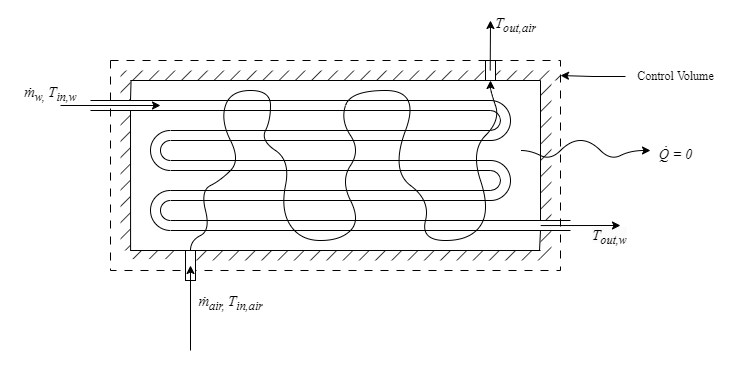

The diagram above was exported from draw.io. Its source (the exported page's mxGraphModel, read from the mxfile embedded in the PNG):
<mxGraphModel dx="636" dy="342" grid="1" gridSize="10" guides="1" tooltips="1" connect="1" arrows="1" fold="1" page="1" pageScale="1" pageWidth="827" pageHeight="1169" math="0" shadow="0">
  <root>
    <mxCell id="0" />
    <mxCell id="1" parent="0" />
    <mxCell id="gW03LI0TPeFMHMQXaRuW-50" value="" style="rounded=0;whiteSpace=wrap;html=1;dashed=1;dashPattern=8 8;" vertex="1" parent="1">
      <mxGeometry x="180" y="260" width="450" height="210" as="geometry" />
    </mxCell>
    <mxCell id="gW03LI0TPeFMHMQXaRuW-3" value="" style="endArrow=none;html=1;rounded=0;" edge="1" parent="1">
      <mxGeometry width="50" height="50" relative="1" as="geometry">
        <mxPoint x="240" y="430" as="sourcePoint" />
        <mxPoint x="640" y="430" as="targetPoint" />
      </mxGeometry>
    </mxCell>
    <mxCell id="gW03LI0TPeFMHMQXaRuW-4" value="" style="endArrow=none;html=1;rounded=0;" edge="1" parent="1">
      <mxGeometry width="50" height="50" relative="1" as="geometry">
        <mxPoint x="240" y="420" as="sourcePoint" />
        <mxPoint x="640" y="420" as="targetPoint" />
      </mxGeometry>
    </mxCell>
    <mxCell id="gW03LI0TPeFMHMQXaRuW-5" value="" style="endArrow=none;html=1;rounded=0;" edge="1" parent="1">
      <mxGeometry width="50" height="50" relative="1" as="geometry">
        <mxPoint x="240" y="400" as="sourcePoint" />
        <mxPoint x="560" y="400" as="targetPoint" />
      </mxGeometry>
    </mxCell>
    <mxCell id="gW03LI0TPeFMHMQXaRuW-6" value="" style="endArrow=none;html=1;rounded=0;" edge="1" parent="1">
      <mxGeometry width="50" height="50" relative="1" as="geometry">
        <mxPoint x="240" y="390" as="sourcePoint" />
        <mxPoint x="560" y="390" as="targetPoint" />
      </mxGeometry>
    </mxCell>
    <mxCell id="gW03LI0TPeFMHMQXaRuW-7" value="" style="verticalLabelPosition=bottom;verticalAlign=top;html=1;shape=mxgraph.basic.arc;startAngle=0.5;endAngle=0;" vertex="1" parent="1">
      <mxGeometry x="220" y="390" width="40" height="40" as="geometry" />
    </mxCell>
    <mxCell id="gW03LI0TPeFMHMQXaRuW-8" value="" style="verticalLabelPosition=bottom;verticalAlign=top;html=1;shape=mxgraph.basic.arc;startAngle=0.5;endAngle=0;" vertex="1" parent="1">
      <mxGeometry x="230" y="400" width="20" height="20" as="geometry" />
    </mxCell>
    <mxCell id="gW03LI0TPeFMHMQXaRuW-9" value="" style="endArrow=none;html=1;rounded=0;" edge="1" parent="1">
      <mxGeometry width="50" height="50" relative="1" as="geometry">
        <mxPoint x="240" y="390" as="sourcePoint" />
        <mxPoint x="560" y="390" as="targetPoint" />
      </mxGeometry>
    </mxCell>
    <mxCell id="gW03LI0TPeFMHMQXaRuW-10" value="" style="endArrow=none;html=1;rounded=0;" edge="1" parent="1">
      <mxGeometry width="50" height="50" relative="1" as="geometry">
        <mxPoint x="240" y="370" as="sourcePoint" />
        <mxPoint x="560" y="370" as="targetPoint" />
      </mxGeometry>
    </mxCell>
    <mxCell id="gW03LI0TPeFMHMQXaRuW-11" value="" style="endArrow=none;html=1;rounded=0;" edge="1" parent="1">
      <mxGeometry width="50" height="50" relative="1" as="geometry">
        <mxPoint x="240" y="360" as="sourcePoint" />
        <mxPoint x="560" y="360" as="targetPoint" />
      </mxGeometry>
    </mxCell>
    <mxCell id="gW03LI0TPeFMHMQXaRuW-12" value="" style="verticalLabelPosition=bottom;verticalAlign=top;html=1;shape=mxgraph.basic.arc;startAngle=0.5;endAngle=0;rotation=-181;" vertex="1" parent="1">
      <mxGeometry x="550" y="370" width="20" height="20" as="geometry" />
    </mxCell>
    <mxCell id="gW03LI0TPeFMHMQXaRuW-13" value="" style="verticalLabelPosition=bottom;verticalAlign=top;html=1;shape=mxgraph.basic.arc;startAngle=0.5;endAngle=0;rotation=-180;" vertex="1" parent="1">
      <mxGeometry x="540" y="300" width="40" height="40" as="geometry" />
    </mxCell>
    <mxCell id="gW03LI0TPeFMHMQXaRuW-14" value="" style="endArrow=none;html=1;rounded=0;" edge="1" parent="1">
      <mxGeometry width="50" height="50" relative="1" as="geometry">
        <mxPoint x="240" y="340" as="sourcePoint" />
        <mxPoint x="560" y="340" as="targetPoint" />
      </mxGeometry>
    </mxCell>
    <mxCell id="gW03LI0TPeFMHMQXaRuW-15" value="" style="verticalLabelPosition=bottom;verticalAlign=top;html=1;shape=mxgraph.basic.arc;startAngle=0.5;endAngle=0;" vertex="1" parent="1">
      <mxGeometry x="220" y="330" width="40" height="40" as="geometry" />
    </mxCell>
    <mxCell id="gW03LI0TPeFMHMQXaRuW-16" value="" style="verticalLabelPosition=bottom;verticalAlign=top;html=1;shape=mxgraph.basic.arc;startAngle=0.5;endAngle=0;" vertex="1" parent="1">
      <mxGeometry x="230" y="340" width="20" height="20" as="geometry" />
    </mxCell>
    <mxCell id="gW03LI0TPeFMHMQXaRuW-17" value="" style="endArrow=none;html=1;rounded=0;" edge="1" parent="1">
      <mxGeometry width="50" height="50" relative="1" as="geometry">
        <mxPoint x="240" y="330" as="sourcePoint" />
        <mxPoint x="560" y="330" as="targetPoint" />
      </mxGeometry>
    </mxCell>
    <mxCell id="gW03LI0TPeFMHMQXaRuW-18" value="" style="endArrow=none;html=1;rounded=0;" edge="1" parent="1">
      <mxGeometry width="50" height="50" relative="1" as="geometry">
        <mxPoint x="160" y="310" as="sourcePoint" />
        <mxPoint x="560" y="310" as="targetPoint" />
      </mxGeometry>
    </mxCell>
    <mxCell id="gW03LI0TPeFMHMQXaRuW-19" value="" style="endArrow=none;html=1;rounded=0;" edge="1" parent="1">
      <mxGeometry width="50" height="50" relative="1" as="geometry">
        <mxPoint x="160" y="300" as="sourcePoint" />
        <mxPoint x="560" y="300" as="targetPoint" />
      </mxGeometry>
    </mxCell>
    <mxCell id="gW03LI0TPeFMHMQXaRuW-20" value="" style="verticalLabelPosition=bottom;verticalAlign=top;html=1;shape=mxgraph.basic.arc;startAngle=0.5;endAngle=0;rotation=-181;" vertex="1" parent="1">
      <mxGeometry x="550" y="310" width="20" height="20" as="geometry" />
    </mxCell>
    <mxCell id="gW03LI0TPeFMHMQXaRuW-21" value="" style="verticalLabelPosition=bottom;verticalAlign=top;html=1;shape=mxgraph.basic.arc;startAngle=0.5;endAngle=0;rotation=-180;" vertex="1" parent="1">
      <mxGeometry x="540" y="360" width="40" height="40" as="geometry" />
    </mxCell>
    <mxCell id="gW03LI0TPeFMHMQXaRuW-23" value="" style="rounded=0;whiteSpace=wrap;html=1;fillStyle=hatch;fillColor=#000000;strokeColor=none;" vertex="1" parent="1">
      <mxGeometry x="190" y="280" width="10" height="20" as="geometry" />
    </mxCell>
    <mxCell id="gW03LI0TPeFMHMQXaRuW-24" value="" style="rounded=0;whiteSpace=wrap;html=1;fillColor=#000000;fillStyle=hatch;container=0;fixDash=0;perimeter=none;direction=east;fillOpacity=100;strokeOpacity=100;strokeColor=none;" vertex="1" parent="1">
      <mxGeometry x="190" y="310" width="10" height="140" as="geometry" />
    </mxCell>
    <mxCell id="gW03LI0TPeFMHMQXaRuW-25" value="" style="rounded=0;whiteSpace=wrap;html=1;fillColor=#000000;fillStyle=hatch;strokeColor=none;" vertex="1" parent="1">
      <mxGeometry x="265" y="450" width="345" height="10" as="geometry" />
    </mxCell>
    <mxCell id="gW03LI0TPeFMHMQXaRuW-26" value="" style="rounded=0;whiteSpace=wrap;html=1;fillColor=#000000;fillStyle=hatch;container=0;fixDash=0;perimeter=none;direction=east;fillOpacity=100;strokeOpacity=100;strokeColor=none;connectable=0;allowArrows=0;" vertex="1" parent="1">
      <mxGeometry x="610" y="280" width="11" height="140" as="geometry" />
    </mxCell>
    <mxCell id="gW03LI0TPeFMHMQXaRuW-27" value="" style="rounded=0;whiteSpace=wrap;html=1;fillStyle=hatch;fillColor=#000000;strokeColor=none;" vertex="1" parent="1">
      <mxGeometry x="610" y="430" width="11" height="30" as="geometry" />
    </mxCell>
    <mxCell id="gW03LI0TPeFMHMQXaRuW-28" value="" style="rounded=0;whiteSpace=wrap;html=1;fillColor=#000000;fillStyle=hatch;strokeColor=none;" vertex="1" parent="1">
      <mxGeometry x="190" y="270" width="440" height="10" as="geometry" />
    </mxCell>
    <mxCell id="gW03LI0TPeFMHMQXaRuW-29" value="" style="endArrow=none;html=1;rounded=0;" edge="1" parent="1">
      <mxGeometry width="50" height="50" relative="1" as="geometry">
        <mxPoint x="200" y="280" as="sourcePoint" />
        <mxPoint x="610" y="280" as="targetPoint" />
      </mxGeometry>
    </mxCell>
    <mxCell id="gW03LI0TPeFMHMQXaRuW-30" value="" style="endArrow=none;html=1;rounded=0;" edge="1" parent="1">
      <mxGeometry width="50" height="50" relative="1" as="geometry">
        <mxPoint x="610" y="420" as="sourcePoint" />
        <mxPoint x="610" y="280" as="targetPoint" />
      </mxGeometry>
    </mxCell>
    <mxCell id="gW03LI0TPeFMHMQXaRuW-31" value="" style="endArrow=none;html=1;rounded=0;exitX=-0.089;exitY=0.665;exitDx=0;exitDy=0;exitPerimeter=0;" edge="1" parent="1" source="gW03LI0TPeFMHMQXaRuW-27">
      <mxGeometry width="50" height="50" relative="1" as="geometry">
        <mxPoint x="610" y="440" as="sourcePoint" />
        <mxPoint x="610" y="430" as="targetPoint" />
      </mxGeometry>
    </mxCell>
    <mxCell id="gW03LI0TPeFMHMQXaRuW-32" value="" style="endArrow=none;html=1;rounded=0;exitX=0.027;exitY=1.025;exitDx=0;exitDy=0;exitPerimeter=0;" edge="1" parent="1">
      <mxGeometry width="50" height="50" relative="1" as="geometry">
        <mxPoint x="200" y="450" as="sourcePoint" />
        <mxPoint x="610" y="450" as="targetPoint" />
      </mxGeometry>
    </mxCell>
    <mxCell id="gW03LI0TPeFMHMQXaRuW-33" value="" style="endArrow=none;html=1;rounded=0;exitX=1.009;exitY=1.002;exitDx=0;exitDy=0;exitPerimeter=0;" edge="1" parent="1" source="gW03LI0TPeFMHMQXaRuW-24">
      <mxGeometry width="50" height="50" relative="1" as="geometry">
        <mxPoint x="200" y="440" as="sourcePoint" />
        <mxPoint x="200" y="310" as="targetPoint" />
      </mxGeometry>
    </mxCell>
    <mxCell id="gW03LI0TPeFMHMQXaRuW-34" value="" style="endArrow=none;html=1;rounded=0;entryX=0.024;entryY=0.999;entryDx=0;entryDy=0;entryPerimeter=0;" edge="1" parent="1" target="gW03LI0TPeFMHMQXaRuW-28">
      <mxGeometry width="50" height="50" relative="1" as="geometry">
        <mxPoint x="200" y="300" as="sourcePoint" />
        <mxPoint x="200" y="290" as="targetPoint" />
      </mxGeometry>
    </mxCell>
    <mxCell id="gW03LI0TPeFMHMQXaRuW-43" value="" style="rounded=0;whiteSpace=wrap;html=1;connectable=0;" vertex="1" parent="1">
      <mxGeometry x="255" y="450" width="10" height="30" as="geometry" />
    </mxCell>
    <mxCell id="gW03LI0TPeFMHMQXaRuW-44" value="" style="curved=1;endArrow=classic;html=1;rounded=0;arcSize=10;orthogonalLoop=1;exitX=0.5;exitY=0;exitDx=0;exitDy=0;entryX=0.5;entryY=1;entryDx=0;entryDy=0;" edge="1" parent="1" source="gW03LI0TPeFMHMQXaRuW-43" target="gW03LI0TPeFMHMQXaRuW-46">
      <mxGeometry width="50" height="50" relative="1" as="geometry">
        <mxPoint x="230" y="460" as="sourcePoint" />
        <mxPoint x="560" y="290" as="targetPoint" />
        <Array as="points">
          <mxPoint x="260" y="440" />
          <mxPoint x="280" y="430" />
          <mxPoint x="270" y="390" />
          <mxPoint x="290" y="380" />
          <mxPoint x="310" y="360" />
          <mxPoint x="290" y="320" />
          <mxPoint x="300" y="290" />
          <mxPoint x="340" y="290" />
          <mxPoint x="340" y="320" />
          <mxPoint x="330" y="340" />
          <mxPoint x="360" y="360" />
          <mxPoint x="350" y="410" />
          <mxPoint x="370" y="440" />
          <mxPoint x="410" y="440" />
          <mxPoint x="430" y="420" />
          <mxPoint x="410" y="380" />
          <mxPoint x="430" y="350" />
          <mxPoint x="410" y="320" />
          <mxPoint x="420" y="290" />
          <mxPoint x="490" y="290" />
          <mxPoint x="460" y="370" />
          <mxPoint x="500" y="400" />
          <mxPoint x="490" y="440" />
          <mxPoint x="540" y="440" />
          <mxPoint x="560" y="410" />
          <mxPoint x="540" y="350" />
          <mxPoint x="570" y="320" />
          <mxPoint x="560" y="290" />
        </Array>
      </mxGeometry>
    </mxCell>
    <mxCell id="gW03LI0TPeFMHMQXaRuW-46" value="" style="rounded=0;whiteSpace=wrap;html=1;" vertex="1" parent="1">
      <mxGeometry x="555" y="260" width="10" height="20" as="geometry" />
    </mxCell>
    <mxCell id="gW03LI0TPeFMHMQXaRuW-48" value="" style="rounded=0;whiteSpace=wrap;html=1;fillColor=#000000;fillStyle=hatch;strokeColor=none;" vertex="1" parent="1">
      <mxGeometry x="200" y="450" width="50" height="8.57" as="geometry" />
    </mxCell>
    <mxCell id="gW03LI0TPeFMHMQXaRuW-49" value="&lt;i style=&quot;font-family: &amp;quot;Times New Roman&amp;quot;; font-size: 14.6667px;&quot;&gt;ṁ&lt;sub&gt;air,&amp;nbsp;&lt;/sub&gt;T&lt;sub&gt;in,air&lt;/sub&gt;&lt;/i&gt;" style="text;html=1;align=center;verticalAlign=middle;resizable=0;points=[];autosize=1;strokeColor=none;fillColor=none;" vertex="1" parent="1">
      <mxGeometry x="255" y="488" width="90" height="30" as="geometry" />
    </mxCell>
    <mxCell id="gW03LI0TPeFMHMQXaRuW-53" value="" style="edgeStyle=orthogonalEdgeStyle;rounded=0;orthogonalLoop=1;jettySize=auto;html=1;" edge="1" parent="1" source="gW03LI0TPeFMHMQXaRuW-51" target="gW03LI0TPeFMHMQXaRuW-28">
      <mxGeometry relative="1" as="geometry" />
    </mxCell>
    <mxCell id="gW03LI0TPeFMHMQXaRuW-51" value="&lt;font face=&quot;Times New Roman&quot;&gt;Control Volume&lt;/font&gt;" style="text;html=1;align=center;verticalAlign=middle;resizable=0;points=[];autosize=1;strokeColor=none;fillColor=none;" vertex="1" parent="1">
      <mxGeometry x="695" y="261" width="100" height="30" as="geometry" />
    </mxCell>
    <mxCell id="gW03LI0TPeFMHMQXaRuW-54" value="" style="curved=1;endArrow=classic;html=1;rounded=0;" edge="1" parent="1">
      <mxGeometry width="50" height="50" relative="1" as="geometry">
        <mxPoint x="590.5" y="350" as="sourcePoint" />
        <mxPoint x="720" y="350" as="targetPoint" />
        <Array as="points">
          <mxPoint x="600" y="350" />
          <mxPoint x="620" y="360" />
          <mxPoint x="640" y="340" />
          <mxPoint x="660" y="340" />
          <mxPoint x="680" y="360" />
          <mxPoint x="700" y="350" />
        </Array>
      </mxGeometry>
    </mxCell>
    <mxCell id="gW03LI0TPeFMHMQXaRuW-55" value="&lt;p class=&quot;MsoNormal&quot;&gt;&lt;font style=&quot;font-size: 14px;&quot; face=&quot;Times New Roman&quot;&gt;&lt;i&gt;Q̇ = 0&lt;/i&gt;&lt;/font&gt;&lt;/p&gt;" style="text;html=1;align=center;verticalAlign=middle;resizable=0;points=[];autosize=1;strokeColor=none;fillColor=none;" vertex="1" parent="1">
      <mxGeometry x="715" y="330" width="60" height="50" as="geometry" />
    </mxCell>
    <mxCell id="gW03LI0TPeFMHMQXaRuW-58" style="edgeStyle=orthogonalEdgeStyle;rounded=0;orthogonalLoop=1;jettySize=auto;html=1;" edge="1" parent="1">
      <mxGeometry relative="1" as="geometry">
        <mxPoint x="230.0000000000001" y="305" as="targetPoint" />
        <mxPoint x="130" y="305" as="sourcePoint" />
      </mxGeometry>
    </mxCell>
    <mxCell id="gW03LI0TPeFMHMQXaRuW-56" value="&lt;span style=&quot;font-size: 11pt; line-height: 107%;&quot;&gt;&lt;font face=&quot;Times New Roman&quot;&gt;&lt;i&gt;ṁ&lt;sub style=&quot;&quot;&gt;w, &lt;/sub&gt;T&lt;sub style=&quot;&quot;&gt;in,w&lt;/sub&gt;&lt;/i&gt;&lt;/font&gt;&lt;/span&gt;" style="text;html=1;align=center;verticalAlign=middle;resizable=0;points=[];autosize=1;strokeColor=none;fillColor=none;" vertex="1" parent="1">
      <mxGeometry x="80" y="280" width="80" height="30" as="geometry" />
    </mxCell>
    <mxCell id="gW03LI0TPeFMHMQXaRuW-59" value="&lt;i style=&quot;forced-color-adjust: none; color: rgb(0, 0, 0); font-family: &amp;quot;Times New Roman&amp;quot;; font-size: 14.6667px; font-variant-ligatures: normal; font-variant-caps: normal; font-weight: 400; letter-spacing: normal; orphans: 2; text-align: center; text-indent: 0px; text-transform: none; widows: 2; word-spacing: 0px; -webkit-text-stroke-width: 0px; white-space: nowrap; background-color: rgb(251, 251, 251); text-decoration-thickness: initial; text-decoration-style: initial; text-decoration-color: initial;&quot;&gt;T&lt;sub style=&quot;forced-color-adjust: none;&quot;&gt;out,w&lt;/sub&gt;&lt;/i&gt;" style="text;whiteSpace=wrap;html=1;" vertex="1" parent="1">
      <mxGeometry x="660" y="420" width="90" height="40" as="geometry" />
    </mxCell>
    <mxCell id="gW03LI0TPeFMHMQXaRuW-61" value="" style="endArrow=classic;html=1;rounded=0;entryX=0.333;entryY=0.125;entryDx=0;entryDy=0;entryPerimeter=0;anchorPointDirection=0;ignoreEdge=1;exitX=0.956;exitY=0.786;exitDx=0;exitDy=0;exitPerimeter=0;" edge="1" parent="1" source="gW03LI0TPeFMHMQXaRuW-50" target="gW03LI0TPeFMHMQXaRuW-59">
      <mxGeometry width="50" height="50" relative="1" as="geometry">
        <mxPoint x="600" y="430" as="sourcePoint" />
        <mxPoint x="420" y="430" as="targetPoint" />
      </mxGeometry>
    </mxCell>
    <mxCell id="gW03LI0TPeFMHMQXaRuW-64" value="" style="endArrow=classic;html=1;rounded=0;" edge="1" parent="1">
      <mxGeometry width="50" height="50" relative="1" as="geometry">
        <mxPoint x="260" y="550" as="sourcePoint" />
        <mxPoint x="260" y="465" as="targetPoint" />
      </mxGeometry>
    </mxCell>
    <mxCell id="gW03LI0TPeFMHMQXaRuW-65" value="" style="endArrow=classic;html=1;rounded=0;" edge="1" parent="1">
      <mxGeometry width="50" height="50" relative="1" as="geometry">
        <mxPoint x="559.7" y="270" as="sourcePoint" />
        <mxPoint x="560" y="220" as="targetPoint" />
      </mxGeometry>
    </mxCell>
    <mxCell id="gW03LI0TPeFMHMQXaRuW-66" value="&lt;i style=&quot;font-family: &amp;quot;Times New Roman&amp;quot;; font-size: 14.6667px;&quot;&gt;T&lt;sub&gt;out,air&lt;/sub&gt;&lt;/i&gt;" style="text;html=1;align=center;verticalAlign=middle;resizable=0;points=[];autosize=1;strokeColor=none;fillColor=none;" vertex="1" parent="1">
      <mxGeometry x="555" y="210" width="60" height="30" as="geometry" />
    </mxCell>
  </root>
</mxGraphModel>